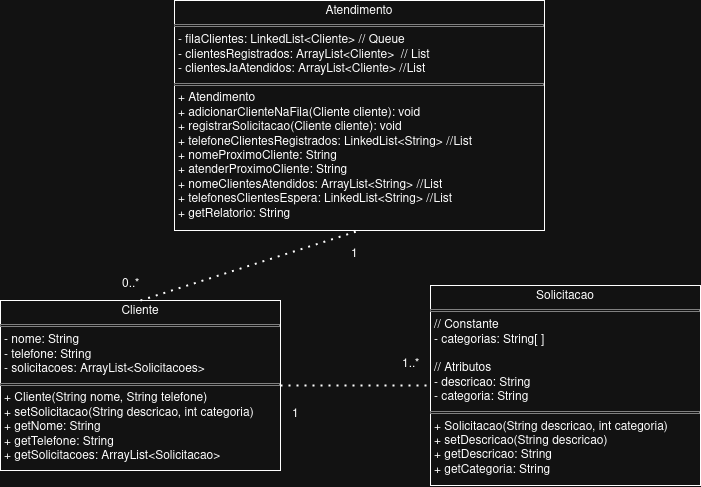

The diagram above was exported from draw.io. Its source (the exported page's mxGraphModel, read from the mxfile embedded in the PNG):
<mxGraphModel dx="946" dy="570" grid="1" gridSize="10" guides="1" tooltips="1" connect="1" arrows="1" fold="1" page="1" pageScale="1" pageWidth="827" pageHeight="1169" math="0" shadow="0">
  <root>
    <mxCell id="WIyWlLk6GJQsqaUBKTNV-0" />
    <mxCell id="WIyWlLk6GJQsqaUBKTNV-1" parent="WIyWlLk6GJQsqaUBKTNV-0" />
    <mxCell id="f0-LkkE_G53-O7pyt_b--0" value="&lt;p style=&quot;margin:0px;margin-top:4px;text-align:center;&quot;&gt;Cliente&lt;/p&gt;&lt;hr size=&quot;1&quot; style=&quot;border-style:solid;&quot;&gt;&lt;p style=&quot;margin:0px;margin-left:4px;&quot;&gt;- nome: String&lt;/p&gt;&lt;p style=&quot;margin:0px;margin-left:4px;&quot;&gt;- telefone: String&lt;br&gt;- solicitacoes: ArrayList&amp;lt;Solicitacoes&amp;gt;&lt;/p&gt;&lt;hr size=&quot;1&quot; style=&quot;border-style:solid;&quot;&gt;&lt;p style=&quot;margin:0px;margin-left:4px;&quot;&gt;+ Cliente(String nome, String telefone)&lt;br&gt;+ setSolicitacao(String descricao, int categoria)&lt;/p&gt;&lt;p style=&quot;margin:0px;margin-left:4px;&quot;&gt;+ getNome: String&lt;/p&gt;&lt;p style=&quot;margin:0px;margin-left:4px;&quot;&gt;+ getTelefone: String&lt;/p&gt;&lt;p style=&quot;margin:0px;margin-left:4px;&quot;&gt;+ getSolicitacoes: ArrayList&amp;lt;Solicitacao&amp;gt;&lt;/p&gt;" style="verticalAlign=top;align=left;overflow=fill;html=1;whiteSpace=wrap;" vertex="1" parent="WIyWlLk6GJQsqaUBKTNV-1">
      <mxGeometry x="240" y="300" width="280" height="170" as="geometry" />
    </mxCell>
    <mxCell id="f0-LkkE_G53-O7pyt_b--1" value="&lt;p style=&quot;margin:0px;margin-top:4px;text-align:center;&quot;&gt;Solicitacao&lt;/p&gt;&lt;hr size=&quot;1&quot; style=&quot;border-style:solid;&quot;&gt;&lt;p style=&quot;margin:0px;margin-left:4px;&quot;&gt;// Constante&lt;/p&gt;&lt;p style=&quot;margin:0px;margin-left:4px;&quot;&gt;- categorias: String[ ]&lt;/p&gt;&lt;p style=&quot;margin:0px;margin-left:4px;&quot;&gt;&lt;br&gt;&lt;/p&gt;&lt;p style=&quot;margin:0px;margin-left:4px;&quot;&gt;// Atributos&lt;/p&gt;&lt;p style=&quot;margin:0px;margin-left:4px;&quot;&gt;- descricao: String&lt;/p&gt;&lt;p style=&quot;margin:0px;margin-left:4px;&quot;&gt;- categoria: String&lt;/p&gt;&lt;hr size=&quot;1&quot; style=&quot;border-style:solid;&quot;&gt;&lt;p style=&quot;margin:0px;margin-left:4px;&quot;&gt;+ Solicitacao(String descricao, int categoria)&lt;br&gt;+ setDescricao(String descricao)&lt;/p&gt;&lt;p style=&quot;margin:0px;margin-left:4px;&quot;&gt;+ getDescricao: String&lt;/p&gt;&lt;p style=&quot;margin:0px;margin-left:4px;&quot;&gt;+ getCategoria: String&lt;/p&gt;" style="verticalAlign=top;align=left;overflow=fill;html=1;whiteSpace=wrap;" vertex="1" parent="WIyWlLk6GJQsqaUBKTNV-1">
      <mxGeometry x="670" y="285" width="270" height="200" as="geometry" />
    </mxCell>
    <mxCell id="f0-LkkE_G53-O7pyt_b--2" value="" style="endArrow=none;dashed=1;html=1;dashPattern=1 3;strokeWidth=2;rounded=0;exitX=1;exitY=0.5;exitDx=0;exitDy=0;entryX=0;entryY=0.5;entryDx=0;entryDy=0;" edge="1" parent="WIyWlLk6GJQsqaUBKTNV-1" source="f0-LkkE_G53-O7pyt_b--0" target="f0-LkkE_G53-O7pyt_b--1">
      <mxGeometry width="50" height="50" relative="1" as="geometry">
        <mxPoint x="620" y="470" as="sourcePoint" />
        <mxPoint x="670" y="420" as="targetPoint" />
      </mxGeometry>
    </mxCell>
    <mxCell id="f0-LkkE_G53-O7pyt_b--3" value="1..*" style="text;whiteSpace=wrap;html=1;" vertex="1" parent="WIyWlLk6GJQsqaUBKTNV-1">
      <mxGeometry x="640" y="350" width="20" height="30" as="geometry" />
    </mxCell>
    <mxCell id="f0-LkkE_G53-O7pyt_b--4" value="1" style="text;whiteSpace=wrap;html=1;" vertex="1" parent="WIyWlLk6GJQsqaUBKTNV-1">
      <mxGeometry x="530" y="400" width="20" height="35" as="geometry" />
    </mxCell>
    <mxCell id="f0-LkkE_G53-O7pyt_b--5" value="&lt;p style=&quot;margin:0px;margin-top:4px;text-align:center;&quot;&gt;Atendimento&lt;/p&gt;&lt;hr size=&quot;1&quot; style=&quot;border-style:solid;&quot;&gt;&lt;p style=&quot;margin:0px;margin-left:4px;&quot;&gt;- filaClientes: LinkedList&amp;lt;Cliente&amp;gt; // Queue&lt;/p&gt;&lt;p style=&quot;margin:0px;margin-left:4px;&quot;&gt;- clientesRegistrados: ArrayList&amp;lt;Cliente&amp;gt;&amp;nbsp; // List&lt;/p&gt;&lt;p style=&quot;margin:0px;margin-left:4px;&quot;&gt;- clientesJaAtendidos: ArrayList&amp;lt;Cliente&amp;gt; //List&lt;/p&gt;&lt;hr size=&quot;1&quot; style=&quot;border-style:solid;&quot;&gt;&lt;p style=&quot;margin:0px;margin-left:4px;&quot;&gt;+ Atendimento&lt;/p&gt;&lt;p style=&quot;margin:0px;margin-left:4px;&quot;&gt;+ adicionarClienteNaFila(Cliente cliente): void&lt;/p&gt;&lt;p style=&quot;margin:0px;margin-left:4px;&quot;&gt;+ registrarSolicitacao(Cliente cliente): void&lt;/p&gt;&lt;p style=&quot;margin:0px;margin-left:4px;&quot;&gt;+ telefoneClientesRegistrados: LinkedList&amp;lt;String&amp;gt; //List&lt;/p&gt;&lt;p style=&quot;margin:0px;margin-left:4px;&quot;&gt;+ nomeProximoCliente: String&lt;/p&gt;&lt;p style=&quot;margin:0px;margin-left:4px;&quot;&gt;+ atenderProximoCliente: String&lt;/p&gt;&lt;p style=&quot;margin:0px;margin-left:4px;&quot;&gt;+ nomeClientesAtendidos: ArrayList&amp;lt;String&amp;gt; //List&lt;/p&gt;&lt;p style=&quot;margin:0px;margin-left:4px;&quot;&gt;+ telefonesClientesEspera: LinkedList&amp;lt;String&amp;gt; //List&lt;/p&gt;&lt;p style=&quot;margin:0px;margin-left:4px;&quot;&gt;+ getRelatorio: String&lt;/p&gt;" style="verticalAlign=top;align=left;overflow=fill;html=1;whiteSpace=wrap;" vertex="1" parent="WIyWlLk6GJQsqaUBKTNV-1">
      <mxGeometry x="414" width="370" height="230" as="geometry" />
    </mxCell>
    <mxCell id="f0-LkkE_G53-O7pyt_b--6" value="" style="endArrow=none;dashed=1;html=1;dashPattern=1 3;strokeWidth=2;rounded=0;exitX=0.5;exitY=0;exitDx=0;exitDy=0;entryX=0.5;entryY=1;entryDx=0;entryDy=0;" edge="1" parent="WIyWlLk6GJQsqaUBKTNV-1" source="f0-LkkE_G53-O7pyt_b--0" target="f0-LkkE_G53-O7pyt_b--5">
      <mxGeometry width="50" height="50" relative="1" as="geometry">
        <mxPoint x="680" y="190" as="sourcePoint" />
        <mxPoint x="730" y="140" as="targetPoint" />
      </mxGeometry>
    </mxCell>
    <mxCell id="f0-LkkE_G53-O7pyt_b--7" value="1" style="text;whiteSpace=wrap;html=1;" vertex="1" parent="WIyWlLk6GJQsqaUBKTNV-1">
      <mxGeometry x="589" y="240" width="20" height="30" as="geometry" />
    </mxCell>
    <mxCell id="f0-LkkE_G53-O7pyt_b--8" value="0..*" style="text;whiteSpace=wrap;html=1;" vertex="1" parent="WIyWlLk6GJQsqaUBKTNV-1">
      <mxGeometry x="360" y="270" width="20" height="30" as="geometry" />
    </mxCell>
  </root>
</mxGraphModel>